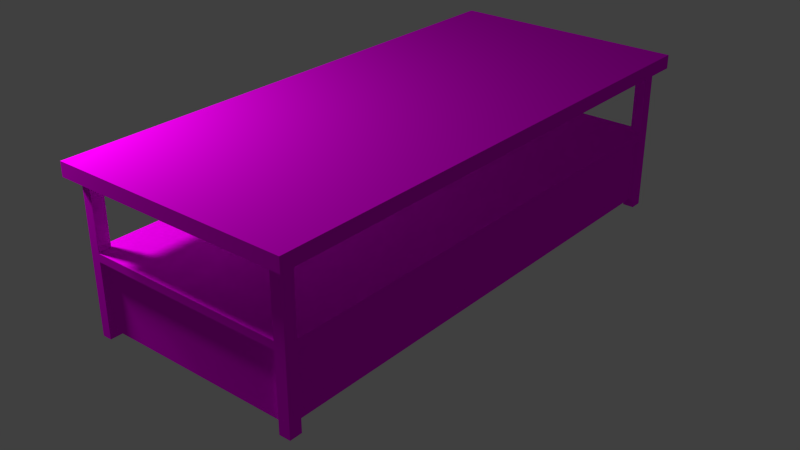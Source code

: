 # Source: CoffeeTable.blend  (saved by Blender 2.92.15; exported with 4.5.12 LTS)
import bpy
from mathutils import Matrix  # noqa: F401  (used for matrix-valued properties, if any)

bpy.ops.wm.read_factory_settings(use_empty=True)
scene = bpy.context.scene
scene.name = 'Scene'

# ---- collections
col_collection_1 = bpy.data.collections.new('Collection 1'); scene.collection.children.link(col_collection_1)

# ---- images (referenced by path relative to the original .blend; pixels are not part of the script)
import os
ASSET_DIR = os.environ.get("B2B_ASSET_DIR", "")  # directory of the original .blend (textures are referenced by path, not embedded)
HERE = os.path.dirname(os.path.abspath(__file__))  # packed textures are extracted next to this script under _unpacked/

def load_image(name, relpath, width, height, colorspace="sRGB"):
    """Load a texture the original file referenced (path relative to the .blend, or extracted next to this script)."""
    p = next((c for c in (os.path.join(HERE, relpath), os.path.join(ASSET_DIR, relpath)) if relpath and os.path.exists(c)), "")
    if p:
        img = bpy.data.images.load(p, check_existing=True)
        img.name = name
    else:  # same state as the original file: an image datablock whose file is absent (Cycles renders it pink)
        img = bpy.data.images.new(name, width, height)
        img.source = "FILE"
        img.filepath = "//" + (relpath or name)
    img.colorspace_settings.name = colorspace
    return img
img_wood_texture_jpg = load_image('Wood Texture.jpg', 'Wood Texture.jpg', 1024, 1024, 'sRGB')
img_wood_texture_2_jpg = load_image('Wood Texture 2.JPG', 'Wood Texture 2.JPG', 1024, 1024, 'sRGB')

# ---- materials (node trees are filled in below, after node groups)
mat_wood_1 = bpy.data.materials.new('Wood 1')
mat_wood_1.alpha_threshold = 0.0
mat_wood_1.roughness = 0.5
mat_wood_1.line_color = (0.0, 0.0, 0.0, 1.0)
mat_wood_2 = bpy.data.materials.new('Wood 2')
mat_wood_2.alpha_threshold = 0.0
mat_wood_2.roughness = 0.5
mat_wood_2.line_color = (0.0, 0.0, 0.0, 1.0)

# ---- material node trees
mat_wood_1.use_nodes = True; mat_wood_1.node_tree.nodes.clear()
_N = mat_wood_1.node_tree.nodes; _L = mat_wood_1.node_tree.links
n0 = _N.new('ShaderNodeOutputMaterial'); n0.name = 'Material Output'; n0.location = (300, 300)
n1 = _N.new('ShaderNodeBsdfDiffuse'); n1.name = 'Diffuse BSDF'; n1.location = (10, 300)
n2 = _N.new('ShaderNodeTexImage'); n2.name = 'Image Texture'; n2.location = (-180, 300)
n2.width = 140
n2.image = img_wood_texture_jpg
_L.new(n1.outputs[0], n0.inputs[0])
_L.new(n2.outputs[0], n1.inputs[0])
n0.is_active_output = True
mat_wood_2.use_nodes = True; mat_wood_2.node_tree.nodes.clear()
_N = mat_wood_2.node_tree.nodes; _L = mat_wood_2.node_tree.links
n0 = _N.new('ShaderNodeOutputMaterial'); n0.name = 'Material Output'; n0.location = (300, 300)
n1 = _N.new('ShaderNodeBsdfDiffuse'); n1.name = 'Diffuse BSDF'; n1.location = (10, 300)
n2 = _N.new('ShaderNodeTexImage'); n2.name = 'Image Texture'; n2.location = (-180, 300)
n2.width = 140
n2.image = img_wood_texture_2_jpg
_L.new(n1.outputs[0], n0.inputs[0])
_L.new(n2.outputs[0], n1.inputs[0])
n0.is_active_output = True

# ---- world
world_world = bpy.data.worlds.new('World'); scene.world = world_world
world_world.color = (0.05088, 0.05088, 0.05088)
world_world.use_sun_shadow = False
world_world.sun_shadow_jitter_overblur = 0.0
world_world.cycles.sampling_method = 'MANUAL'
world_world.cycles.sample_map_resolution = 256

# ---- lights
light_point = bpy.data.lights.new('Point', 'POINT')
light_point.transmission_factor = 0.0
light_point.energy = 100.0
light_point.shadow_buffer_clip_start = 0.5
light_point.shadow_soft_size = 0.1
light_point.shadow_maximum_resolution = 0.006
light_point.use_absolute_resolution = True
light_point.cycles.use_multiple_importance_sampling = False

# ---- meshes
me_plane = bpy.data.meshes.new('Plane')
me_plane.from_pydata([], [], [])
me_plane.use_remesh_preserve_volume = False
me_plane.use_remesh_preserve_attributes = False
me_plane.use_mirror_vertex_groups = False
me_plane.update()
me_cube = bpy.data.meshes.new('Cube')
me_cube.from_pydata([(-0.5539, -1.293, -0.4047), (-0.5539, 1.293, -0.4047), (0.5539, 1.293, -0.4047), (0.5539, -1.293, -0.4047), (-0.5539, -1.293, 0.4047), (-0.5539, 1.293, 0.4047), (0.5539, 1.293, 0.4047), (0.5539, -1.293, 0.4047), (-0.5539, -1.293, -0.03245), (-0.5539, 1.293, -0.03245), (0.5539, 1.293, -0.03245), (0.5539, -1.293, -0.03245), (-0.5539, -1.293, 0.3358), (-0.5539, 1.293, 0.3358), (0.5539, 1.293, 0.3358), (0.5539, -1.293, 0.3358), (-0.6039, -1.293, 0.4047), (-0.6039, 1.293, 0.4047), (-0.6039, -1.293, 0.3358), (-0.6039, 1.293, 0.3358), (-0.5539, -1.343, 0.4047), (0.5539, -1.343, 0.4047), (-0.5539, -1.343, 0.3358), (0.5539, -1.343, 0.3358), (0.6039, 1.293, 0.4047), (0.6039, -1.293, 0.4047), (0.6039, 1.293, 0.3358), (0.6039, -1.293, 0.3358), (-0.5539, 1.343, 0.4047), (0.5539, 1.343, 0.4047), (-0.5539, 1.343, 0.3358), (0.5539, 1.343, 0.3358), (-0.5539, 1.293, -0.3637), (0.5539, 1.293, -0.3637), (0.5539, -1.293, -0.3637), (-0.5539, -1.293, -0.3637), (-0.5539, -1.231, 0.4047), (-0.5539, 1.231, 0.4047), (-0.5539, 1.231, -0.4047), (-0.5539, -1.231, -0.4047), (0.5539, 1.231, 0.4047), (0.5539, -1.231, 0.4047), (0.5539, -1.231, -0.4047), (0.5539, 1.231, -0.4047), (-0.5539, 1.231, -0.03245), (-0.5539, -1.231, -0.03245), (0.5539, -1.231, -0.03245), (0.5539, 1.231, -0.03245), (-0.5539, 1.231, 0.3358), (-0.5539, -1.231, 0.3358), (0.5539, -1.231, 0.3358), (0.5539, 1.231, 0.3358), (-0.6039, -1.231, 0.4047), (-0.6039, 1.231, 0.4047), (-0.6039, 1.231, 0.3358), (-0.6039, -1.231, 0.3358), (0.6039, 1.231, 0.4047), (0.6039, -1.231, 0.4047), (0.6039, -1.231, 0.3358), (0.6039, 1.231, 0.3358), (-0.5539, 1.231, -0.3637), (-0.5539, -1.231, -0.3637), (0.5539, -1.231, -0.3637), (0.5539, 1.231, -0.3637), (-0.5539, -1.343, 0.4047), (-0.5539, -1.343, 0.3358), (-0.6039, -1.343, 0.4047), (-0.6039, -1.343, 0.3358), (0.6039, -1.293, 0.4047), (0.6039, -1.293, 0.3358), (0.6039, -1.343, 0.4047), (0.6039, -1.343, 0.3358), (0.5539, 1.343, 0.4047), (0.5539, 1.343, 0.3358), (0.6039, 1.343, 0.4047), (0.6039, 1.343, 0.3358), (-0.6039, 1.293, 0.4047), (-0.6039, 1.293, 0.3358), (-0.6039, 1.343, 0.4047), (-0.6039, 1.343, 0.3358), (-0.5054, 1.293, 0.4047), (0.4974, 1.293, 0.4047), (0.4974, 1.293, -0.4047), (-0.5054, 1.293, -0.4047), (0.4974, -1.293, 0.4047), (-0.5054, -1.293, 0.4047), (-0.5054, -1.293, -0.4047), (0.4974, -1.293, -0.4047), (0.4974, 1.293, -0.03245), (-0.5054, 1.293, -0.03245), (-0.5054, -1.293, -0.03245), (0.4974, -1.293, -0.03245), (0.4974, 1.293, 0.3358), (-0.5054, 1.293, 0.3358), (-0.5054, -1.293, 0.3358), (0.4974, -1.293, 0.3358), (0.4974, -1.343, 0.4047), (-0.5054, -1.343, 0.4047), (-0.5054, -1.343, 0.3358), (0.4974, -1.343, 0.3358), (-0.5054, 1.343, 0.4047), (0.4974, 1.343, 0.4047), (0.4974, 1.343, 0.3358), (-0.5054, 1.343, 0.3358), (0.4974, 1.293, -0.3637), (-0.5054, 1.293, -0.3637), (-0.5054, -1.293, -0.3637), (0.4974, -1.293, -0.3637), (-0.5054, -1.231, -0.4047), (0.4974, -1.231, -0.4047), (-0.5054, 1.231, -0.4047), (0.4974, 1.231, -0.4047), (0.4974, -1.231, 0.4047), (-0.5054, -1.231, 0.4047), (0.4974, 1.231, 0.4047), (-0.5054, 1.231, 0.4047), (-0.5539, -1.293, 0.00716), (-0.5539, 1.293, 0.00716), (0.5539, 1.293, 0.00716), (0.5539, -1.293, 0.00716), (-0.5539, -1.231, 0.00716), (-0.5539, 1.231, 0.00716), (0.5539, 1.231, 0.00716), (0.5539, -1.231, 0.00716), (-0.5054, 1.293, 0.00716), (0.4974, 1.293, 0.00716), (0.4974, -1.293, 0.00716), (-0.5054, -1.293, 0.00716), (0.4974, 1.268, -0.03245), (-0.5054, 1.268, -0.03245), (0.4974, 1.268, -0.3637), (-0.5054, 1.268, -0.3637), (-0.5054, -1.268, -0.03245), (0.4974, -1.268, -0.03245), (-0.5054, -1.268, -0.3637), (0.4974, -1.268, -0.3637), (0.5289, -1.231, -0.03245), (0.5289, 1.231, -0.03245), (0.5289, -1.231, -0.3637), (0.5289, 1.231, -0.3637), (-0.5539, 0.0, -0.03245), (-0.5539, -1.231, -0.1981), (-0.5539, 1.231, -0.1981), (-0.5539, 0.6156, -0.03245), (-0.5539, -0.002353, -0.3612), (-0.5539, -1.231, -0.2809), (-0.5539, 1.231, -0.2809), (-0.5539, -0.002353, -0.03481), (-0.5539, -0.6156, -0.03245), (-0.5539, 1.231, -0.1153), (-0.5539, -1.231, -0.1153), (-0.5539, -1.229, -0.3612), (-0.5539, -1.229, -0.03481), (-0.5539, 1.228, -0.03496), (-0.5539, 1.228, -0.361), (-0.5539, 0.0024, -0.03496), (-0.5539, 0.0024, -0.361), (-0.5539, 1.228, -0.1981), (-0.5539, 0.0024, -0.1981), (-0.5539, 0.6156, -0.03496), (-0.5539, 0.6156, -0.361), (-0.5539, 1.228, -0.2809), (-0.5789, 0.6156, -0.2188), (-0.5539, 0.0024, -0.1153), (-0.5539, 0.0024, -0.2809), (-0.5539, 1.228, -0.1153), (-0.5539, 0.6156, -0.2809), (-0.5539, 0.6156, -0.1153), (-0.5539, -1.229, -0.1981), (-0.5539, -0.002353, -0.1981), (-0.5539, -1.229, -0.2809), (-0.5789, -0.6156, -0.1774), (-0.5539, -0.6156, -0.03481), (-0.5539, -0.6156, -0.3612), (-0.5539, -0.002353, -0.1153), (-0.5539, -0.002353, -0.2809), (-0.5539, -1.229, -0.1153), (-0.5539, -0.6156, -0.1153), (-0.5539, -0.6156, -0.2809), (-0.5539, 0.922, -0.03496), (-0.5539, 0.922, -0.361), (-0.5539, 0.309, -0.03496), (-0.5539, 1.228, -0.321), (-0.5539, 0.309, -0.1981), (-0.5539, 0.0024, -0.07512), (-0.5539, 0.0024, -0.321), (-0.5539, 1.228, -0.07512), (-0.5539, 0.309, -0.361), (-0.5539, 1.228, -0.2395), (-0.5539, 0.922, -0.1981), (-0.5539, 0.0024, -0.1567), (-0.5539, 0.0024, -0.2395), (-0.5539, 1.228, -0.1567), (-0.5539, 0.6156, -0.2395), (-0.5539, 0.309, -0.2809), (-0.5539, 0.922, -0.2809), (-0.5539, 0.6156, -0.1567), (-0.5539, 0.309, -0.1153), (-0.5539, 0.922, -0.1153), (-0.5539, 0.922, -0.321), (-0.5539, 0.309, -0.321), (-0.5539, 0.922, -0.1567), (-0.5539, 0.309, -0.2395), (-0.5539, 0.922, -0.2395), (-0.5539, 0.309, -0.1567), (-0.5539, 0.309, -0.07512), (-0.5539, 0.922, -0.07512), (-0.5539, 0.6156, -0.2188), (-0.5539, 0.6156, -0.1774), (-0.5539, 0.4623, -0.1981), (-0.5539, 0.7688, -0.1981), (-0.5539, 0.922, -0.1774), (-0.5539, 0.7688, -0.1567), (-0.5539, 0.309, -0.2188), (-0.5539, 0.4623, -0.2395), (-0.5539, 0.922, -0.2188), (-0.5539, 0.7688, -0.2395), (-0.5539, 0.309, -0.1774), (-0.5539, 0.4623, -0.1567), (-0.5539, 0.4623, -0.1774), (-0.5539, 0.7688, -0.1774), (-0.5539, 0.4623, -0.2188), (-0.5539, 0.7688, -0.2188), (-0.5789, 0.6156, -0.1774), (-0.5789, 0.4623, -0.1981), (-0.5789, 0.7688, -0.1981), (-0.5789, 0.4623, -0.1774), (-0.5789, 0.7688, -0.1774), (-0.5789, 0.4623, -0.2188), (-0.5789, 0.7688, -0.2188), (-0.5539, -0.002353, -0.1567), (-0.5539, -0.309, -0.3612), (-0.5539, -0.309, -0.03481), (-0.5539, -0.309, -0.1981), (-0.5539, -1.229, -0.2395), (-0.5539, -1.229, -0.07504), (-0.5539, -0.002353, -0.321), (-0.5539, -0.002353, -0.07504), (-0.5539, -0.9223, -0.3612), (-0.5539, -0.9223, -0.03481), (-0.5539, -0.9223, -0.1981), (-0.5539, -1.229, -0.321), (-0.5539, -0.002353, -0.2395), (-0.5539, -1.229, -0.1567), (-0.5539, -0.6156, -0.1567), (-0.5539, -0.9223, -0.1153), (-0.5539, -0.309, -0.1153), (-0.5539, -0.6156, -0.2395), (-0.5539, -0.9223, -0.2809), (-0.5539, -0.309, -0.2809), (-0.5539, -0.309, -0.2395), (-0.5539, -0.9223, -0.2395), (-0.5539, -0.9223, -0.321), (-0.5539, -0.309, -0.07504), (-0.5539, -0.9223, -0.07504), (-0.5539, -0.9223, -0.1567), (-0.5539, -0.309, -0.321), (-0.5539, -0.309, -0.1567), (-0.5539, -0.6156, -0.1774), (-0.5539, -0.6156, -0.2188), (-0.5539, -0.4623, -0.1981), (-0.5539, -0.7689, -0.1981), (-0.5539, -0.309, -0.2188), (-0.5539, -0.4623, -0.2395), (-0.5539, -0.9223, -0.2188), (-0.5539, -0.7689, -0.2395), (-0.5539, -0.9223, -0.1774), (-0.5539, -0.7689, -0.1567), (-0.5539, -0.309, -0.1774), (-0.5539, -0.4623, -0.1567), (-0.5539, -0.7689, -0.1774), (-0.5539, -0.4623, -0.2188), (-0.5539, -0.7689, -0.2188), (-0.5539, -0.4623, -0.1774), (-0.5789, -0.6156, -0.2188), (-0.5789, -0.4623, -0.1981), (-0.5789, -0.7689, -0.1981), (-0.5789, -0.7689, -0.1774), (-0.5789, -0.4623, -0.2188), (-0.5789, -0.7689, -0.2188), (-0.5789, -0.4623, -0.1774), (-0.5039, -0.002353, -0.3612), (-0.5039, -1.229, -0.3612), (-0.5039, 1.228, -0.361), (-0.5039, 0.0024, -0.361), (-0.5039, 0.6156, -0.361), (-0.5039, -0.6156, -0.3612), (-0.5039, 0.922, -0.361), (-0.5039, 0.309, -0.361), (-0.5039, -0.309, -0.3612), (-0.5039, -0.9223, -0.3612), (-0.5054, -1.268, -0.03245), (0.4974, -1.268, -0.03245), (0.5289, -1.231, -0.03245), (0.5289, 1.231, -0.03245), (0.4974, 1.268, -0.03245), (-0.5054, 1.268, -0.03245)], [], [(111, 82, 2, 43), (50, 41, 40, 51), (48, 37, 36, 49), (87, 109, 42, 3), (120, 121, 44, 143, 140, 148, 45), (122, 123, 46, 47), (61, 39, 0, 35, 8, 116, 12, 49, 120, 45, 150, 141, 145), (167, 198, 201, 212, 196, 218, 204, 197), (65, 64, 66, 67), (69, 68, 70, 71), (40, 114, 111, 43, 63, 47, 122, 51), (35, 0, 86, 106, 90, 127, 94, 12, 116, 8), (73, 72, 74, 75), (97, 20, 22, 98, 99, 23, 71, 70, 21, 96), (94, 85, 84, 95), (77, 76, 78, 79), (38, 1, 83, 110), (124, 125, 88, 89), (126, 127, 90, 91), (0, 39, 108, 86), (117, 124, 125, 118, 122, 123, 119, 126, 127, 116, 120, 121), (30, 103, 102, 31, 14, 73, 75, 26, 59, 58, 27, 15, 69, 71, 23, 99, 98, 22, 12, 65, 67, 18, 55, 54, 19, 13, 77, 79), (105, 83, 1, 32, 9, 117, 13, 93, 124, 89), (63, 43, 2, 33, 10, 118, 14, 51, 122, 47), (107, 87, 3, 34, 11, 119, 15, 95, 126, 91), (18, 67, 66, 16, 52, 53, 17, 19, 54, 55), (33, 2, 82, 104, 88, 125, 92, 14, 118, 10), (32, 1, 38, 60, 146, 142, 149, 44, 121, 48, 13, 117, 9), (34, 3, 42, 62, 46, 123, 50, 15, 119, 11), (104, 82, 111, 114, 81, 92, 125, 88), (92, 81, 80, 93), (41, 50, 123, 46, 62, 42, 109, 112), (91, 126, 95, 84, 112, 109, 87, 107), (106, 86, 108, 113, 85, 94, 127, 90), (113, 108, 39, 61, 145, 141, 150, 45, 120, 49, 36), (89, 124, 93, 80, 115, 110, 83, 105), (37, 48, 121, 44, 149, 142, 146, 60, 38, 110, 115), (129, 128, 130, 131), (133, 132, 134, 135), (137, 136, 138, 139), (173, 238, 252, 248, 178, 249, 256, 231), (221, 209, 219, 226, 224, 228), (177, 245, 254, 239, 172, 232, 253, 246), (167, 197, 205, 181, 159, 179, 206, 198), (202, 214, 193, 216, 203, 195, 166, 194), (211, 189, 215, 203, 216, 222, 210, 220, 212, 201), (160, 187, 200, 194, 166, 195, 199, 180), (182, 154, 180, 199, 195, 203, 215, 189, 211, 201, 198, 206, 179, 153, 186, 165, 192, 157, 188, 161), (242, 175, 236, 144, 231, 256, 249, 250, 262, 233, 268, 257, 246, 253, 232, 147, 237, 174, 230, 169), (219, 209, 221, 214, 202, 213, 183, 217, 204, 218), (226, 223, 227, 225, 229, 162, 228, 224), (221, 207, 222, 216, 193, 214), (219, 208, 220, 227, 223, 226), (220, 210, 222, 229, 225, 227), (222, 207, 221, 228, 162, 229), (267, 244, 269, 273, 258, 270), (258, 273, 280, 171, 277, 270), (251, 248, 252, 238, 151, 241, 170, 234, 168, 243, 176, 235, 152, 239, 254, 245, 255, 266, 240, 264), (262, 250, 263, 271, 260, 273, 269, 257, 268, 233), (251, 265, 247, 263, 250, 249, 178, 248), (218, 196, 212, 220, 208, 219), (277, 171, 280, 275, 278, 274, 279, 276), (272, 259, 271, 263, 247, 265), (261, 270, 277, 276, 279, 272), (260, 271, 278, 275, 280, 273), (271, 259, 272, 279, 274, 278), (200, 187, 156, 185, 164, 191, 158, 190, 163, 184, 155, 181, 205, 197, 204, 217, 183, 213, 202, 194), (270, 261, 272, 265, 251, 264, 240, 266, 255, 267), (131, 130, 135, 134), (180, 154, 283, 287, 285, 288, 284, 156, 187, 160), (245, 177, 246, 257, 269, 244, 267, 255), (238, 173, 231, 144, 281, 289, 286, 290, 282, 151), (101, 29, 31, 102, 103, 30, 79, 78, 28, 100), (57, 25, 27, 58, 59, 26, 75, 74, 24, 56), (100, 28, 78, 76, 5, 17, 53, 52, 16, 66, 64, 4, 20, 97, 96, 21, 70, 68, 7, 25, 57, 56, 24, 74, 72, 6, 29, 101), (91, 90, 291, 292), (47, 46, 293, 294), (89, 88, 295, 296)])
me_cube.polygons.foreach_set('material_index', [0, 0, 0, 0, 0, 0, 1, 1, 0, 0, 1, 1, 0, 0, 0, 0, 0, 0, 0, 0, 0, 0, 1, 1, 1, 0, 1, 1, 1, 1, 0, 1, 1, 1, 1, 1, 1, 0, 0, 0, 0, 0, 0, 0, 1, 1, 0, 0, 0, 1, 0, 1, 0, 0, 0, 1, 0, 0, 1, 1, 1, 0, 1, 0, 0, 0, 0, 1, 0, 0, 1, 0, 0, 0, 0, 0, 0, 0])
_uv = me_cube.uv_layers.new(name='UVMap')
_uv.uv.foreach_set('vector', [0.0, 0.0, 1.0, 0.0, 1.0, 1.0, 0.0, 1.0, 0.0, 0.0, 1.0, 0.0, 1.0, 1.0, 0.0, 1.0, 0.0, 0.0, 1.0, 0.0, 1.0, 1.0, 0.0, 1.0, 0.0, 0.0, 1.0, 0.0, 1.0, 1.0, 0.0, 1.0, 0.7359, 1.0, 0.7359, 0.0, 0.8278, 0.0, 0.8278, 0.25, 0.8278, 0.5, 0.8278, 0.75, 0.8278, 1.0, 0.2095, 1.0, 0.2095, 0.0, 0.3677, 0.0, 0.3677, 1.0, 0.06021, 0.6026, 0.01059, 0.6026, 0.01059, 0.4708, 0.06021, 0.4708, 0.4608, 0.4708, 0.5087, 0.4708, 0.9061, 0.4708, 0.9061, 0.6026, 0.5087, 0.6026, 0.4608, 0.6026, 0.3606, 0.6026, 0.2605, 0.6026, 0.1603, 0.6026, 0.5001, 0.2656, 0.875, 0.2656, 0.875, 0.3604, 0.6875, 0.3604, 0.5001, 0.3604, 0.3125, 0.3604, 0.125, 0.3604, 0.125, 0.2656, 0.0, 0.0, 1.0, 0.0, 1.0, 1.0, 0.0, 1.0, 0.0, 0.0, 1.0, 0.0, 1.0, 1.0, 0.0, 1.0, 0.008772, 0.4889, 0.008772, 0.3802, 0.9912, 0.3802, 0.9912, 0.4889, 0.9414, 0.4889, 0.5394, 0.4889, 0.4913, 0.4889, 0.09243, 0.4889, 0.8564, 0.2656, 0.9061, 0.2656, 0.9061, 0.3682, 0.8564, 0.3682, 0.4559, 0.3682, 0.408, 0.3682, 0.01059, 0.3682, 0.01059, 0.2656, 0.408, 0.2656, 0.4559, 0.2656, 0.0, 0.0, 1.0, 0.0, 1.0, 1.0, 0.0, 1.0, 0.5, 1.0, 0.7939, 0.9045, 0.9755, 0.6545, 0.9755, 0.3455, 0.7939, 0.09549, 0.5, 0.0, 0.2061, 0.09549, 0.02447, 0.3455, 0.02447, 0.6545, 0.2061, 0.9045, 0.0, 0.0, 1.0, 0.0, 1.0, 1.0, 0.0, 1.0, 0.0, 0.0, 1.0, 0.0, 1.0, 1.0, 0.0, 1.0, 0.0, 0.0, 1.0, 0.0, 1.0, 1.0, 0.0, 1.0, 0.1784, 0.0, 0.1784, 1.0, 0.07843, 1.0, 0.07843, 0.0, 0.8256, 0.0, 0.8256, 1.0, 0.6485, 1.0, 0.6485, 0.0, 0.0, 0.0, 1.0, 0.0, 1.0, 1.0, 0.0, 1.0, 1.0, 1.0, 0.9562, 1.0, 0.05103, 1.0, 2.152e-07, 1.0, 2.152e-07, 0.9759, 0.0, 0.02408, 0.0, 0.0, 0.05103, 0.0, 0.9562, 0.0, 1.0, 0.0, 1.0, 0.02408, 1.0, 0.9759, 0.5, 1.0, 0.6113, 0.9875, 0.7169, 0.9505, 0.8117, 0.8909, 0.8909, 0.8117, 0.9505, 0.7169, 0.9875, 0.6113, 1.0, 0.5, 0.9875, 0.3887, 0.9505, 0.2831, 0.8909, 0.1883, 0.8117, 0.1091, 0.7169, 0.04952, 0.6113, 0.01254, 0.5, 0.0, 0.3887, 0.01254, 0.2831, 0.04952, 0.1883, 0.1091, 0.1091, 0.1883, 0.04952, 0.2831, 0.01254, 0.3887, 0.0, 0.5, 0.01254, 0.6113, 0.04952, 0.7169, 0.1091, 0.8117, 0.1883, 0.8909, 0.2831, 0.9505, 0.3887, 0.9875, 0.8543, 0.2756, 0.9036, 0.2756, 0.9036, 0.3738, 0.8543, 0.3738, 0.4562, 0.3738, 0.4085, 0.3738, 0.01355, 0.3738, 0.01355, 0.2756, 0.4085, 0.2756, 0.4562, 0.2756, 0.05857, 0.6088, 0.008772, 0.6088, 0.008772, 0.4889, 0.05857, 0.4889, 0.4606, 0.4889, 0.5087, 0.4889, 0.9076, 0.4889, 0.9076, 0.6088, 0.5087, 0.6088, 0.4606, 0.6088, 0.8539, 0.2642, 0.9032, 0.2642, 0.9032, 0.3764, 0.8539, 0.3764, 0.4562, 0.3764, 0.4086, 0.3764, 0.01408, 0.3764, 0.01408, 0.2642, 0.4086, 0.2642, 0.4562, 0.2642, 0.5, 1.0, 0.7939, 0.9045, 0.9755, 0.6545, 0.9755, 0.3455, 0.7939, 0.09549, 0.5, 0.0, 0.2061, 0.09549, 0.02447, 0.3455, 0.02447, 0.6545, 0.2061, 0.9045, 0.8578, 0.2714, 0.9076, 0.2714, 0.9076, 0.3802, 0.8578, 0.3802, 0.4557, 0.3802, 0.4076, 0.3802, 0.008772, 0.3802, 0.008771, 0.2714, 0.4076, 0.2714, 0.4557, 0.2714, 0.06287, 0.5982, 0.01355, 0.5982, 0.01355, 0.472, 0.06287, 0.472, 0.1624, 0.472, 0.2619, 0.472, 0.3615, 0.472, 0.461, 0.472, 0.5086, 0.472, 0.9036, 0.472, 0.9036, 0.5982, 0.5086, 0.5982, 0.461, 0.5982, 0.06335, 0.6122, 0.01408, 0.6122, 0.01408, 0.4886, 0.06335, 0.4886, 0.461, 0.4886, 0.5086, 0.4886, 0.9032, 0.4886, 0.9032, 0.6122, 0.5086, 0.6122, 0.461, 0.6122, 0.05857, 0.7286, 0.008772, 0.7286, 0.008772, 0.6088, 0.9912, 0.6088, 0.9912, 0.7286, 0.9076, 0.7286, 0.5087, 0.7286, 0.4606, 0.7286, 0.0, 0.0, 1.0, 0.0, 1.0, 1.0, 0.0, 1.0, 0.01408, 0.3764, 0.09684, 0.3764, 0.4914, 0.3764, 0.539, 0.3764, 0.9367, 0.3764, 0.9859, 0.3764, 0.9859, 0.4886, 0.01408, 0.4886, 0.539, 0.7358, 0.4914, 0.7358, 0.09684, 0.7358, 0.01408, 0.7358, 0.01408, 0.6122, 0.9859, 0.6122, 0.9859, 0.7358, 0.9367, 0.7358, 0.06021, 0.7344, 0.01059, 0.7344, 0.01059, 0.6026, 0.9894, 0.6026, 0.9894, 0.7344, 0.9061, 0.7344, 0.5087, 0.7344, 0.4608, 0.7344, 0.9894, 0.4708, 0.01059, 0.4708, 0.01059, 0.3682, 0.06021, 0.3682, 0.1603, 0.3682, 0.2605, 0.3682, 0.3606, 0.3682, 0.4608, 0.3682, 0.5087, 0.3682, 0.9061, 0.3682, 0.9894, 0.3682, 0.461, 0.5982, 0.5086, 0.5982, 0.9036, 0.5982, 0.9864, 0.5982, 0.9864, 0.7244, 0.01355, 0.7244, 0.01355, 0.5982, 0.06287, 0.5982, 0.01355, 0.3738, 0.0964, 0.3738, 0.4914, 0.3738, 0.539, 0.3738, 0.6385, 0.3738, 0.7381, 0.3738, 0.8376, 0.3738, 0.9371, 0.3738, 0.9864, 0.3738, 0.9864, 0.472, 0.01355, 0.472, 0.3975, 0.7947, 0.3975, 0.2053, 0.9869, 0.2053, 0.9869, 0.7947, 0.5487, 0.0, 0.5487, 1.0, 0.01569, 1.0, 0.01569, 4.47e-08, -0.0001698, 1.0, -0.0001708, 4.47e-08, 0.4492, 0.0, 0.4492, 1.0, 0.1299, 0.5001, 0.1299, 0.25, 0.2209, 0.25, 0.3119, 0.25, 0.3119, 0.5001, 0.3119, 0.75, 0.2209, 0.75, 0.1299, 0.75, 0.5, 1.0, 0.933, 0.75, 0.933, 0.25, 0.5, 0.0, 0.06699, 0.25, 0.06699, 0.75, 0.6876, 0.5001, 0.6876, 0.25, 0.7789, 0.25, 0.8701, 0.25, 0.8701, 0.5001, 0.8701, 0.75, 0.7789, 0.75, 0.6876, 0.75, 0.3083, 0.4999, 0.3083, 0.7499, 0.2153, 0.7499, 0.1222, 0.7499, 0.1222, 0.4999, 0.1222, 0.2499, 0.2153, 0.2499, 0.3083, 0.2499, 0.125, 0.55, 0.3125, 0.55, 0.5001, 0.55, 0.6875, 0.55, 0.875, 0.55, 0.875, 0.6448, 0.5001, 0.6448, 0.125, 0.6448, 0.875, 0.4078, 0.875, 0.4552, 0.875, 0.5026, 0.875, 0.55, 0.6875, 0.55, 0.6875, 0.5026, 0.6875, 0.4552, 0.6875, 0.4078, 0.6875, 0.3604, 0.875, 0.3604, 0.8778, 0.4999, 0.8778, 0.7499, 0.7849, 0.7499, 0.6921, 0.7499, 0.6921, 0.4999, 0.6921, 0.2499, 0.7849, 0.2499, 0.8778, 0.2499, 0.7849, 0.0, 0.8778, 0.0, 0.8778, 0.2499, 0.7849, 0.2499, 0.6921, 0.2499, 0.5961, 0.2499, 0.5482, 0.2499, 0.5002, 0.2499, 0.4522, 0.2499, 0.4042, 0.2499, 0.3083, 0.2499, 0.2153, 0.2499, 0.1222, 0.2499, 0.1222, 0.0, 0.2153, 0.0, 0.3083, 0.0, 0.4042, 0.0, 0.5002, 0.0, 0.5961, 0.0, 0.6921, 0.0, 0.4059, 1.0, 0.3119, 1.0, 0.2209, 1.0, 0.1299, 1.0, 0.1299, 0.75, 0.2209, 0.75, 0.3119, 0.75, 0.4059, 0.75, 0.4528, 0.75, 0.4998, 0.75, 0.5467, 0.75, 0.5937, 0.75, 0.6876, 0.75, 0.7789, 0.75, 0.8701, 0.75, 0.8701, 1.0, 0.7789, 1.0, 0.6876, 1.0, 0.5937, 1.0, 0.4998, 1.0, 0.3125, 0.4078, 0.3125, 0.4552, 0.3125, 0.5026, 0.3125, 0.55, 0.125, 0.55, 0.125, 0.5026, 0.125, 0.4552, 0.125, 0.4078, 0.125, 0.3604, 0.3125, 0.3604, 0.2805, 1.0, 0.2805, 0.4999, 0.2805, 0.0, 0.3799, 0.0, 0.4794, 0.0, 0.4794, 0.4999, 0.4794, 1.0, 0.3799, 1.0, 0.3125, 0.5026, 0.5001, 0.5026, 0.6875, 0.5026, 0.6875, 0.55, 0.5001, 0.55, 0.3125, 0.55, 0.7195, 8.941e-08, 0.7195, 0.5001, 0.7195, 1.0, 0.5994, 1.0, 0.5994, 0.5001, 0.5994, 0.0, 0.5, 1.0, 0.933, 0.75, 0.933, 0.25, 0.5, 0.0, 0.06699, 0.25, 0.06699, 0.75, 0.4794, 1.0, 0.4794, 0.5001, 0.4794, 0.0, 0.5994, 0.0, 0.5994, 0.5001, 0.5994, 1.0, 0.6875, 0.5812, 0.4999, 0.5812, 0.3125, 0.5812, 0.3125, 0.5278, 0.4999, 0.5278, 0.6875, 0.5278, 0.5947, 0.4999, 0.5947, 0.0, 0.709, 0.0, 0.709, 0.4999, 0.709, 1.0, 0.5947, 1.0, 0.4059, 0.25, 0.3119, 0.25, 0.2209, 0.25, 0.1299, 0.25, 0.1299, 3.576e-07, 0.2209, 2.682e-07, 0.3119, 1.788e-07, 0.4059, 8.941e-08, 0.4998, 0.0, 0.5937, -8.941e-08, 0.6876, -1.788e-07, 0.7789, -2.682e-07, 0.8701, -3.576e-07, 0.8701, 0.25, 0.7789, 0.25, 0.6876, 0.25, 0.5937, 0.25, 0.5467, 0.25, 0.4998, 0.25, 0.4528, 0.25, 0.125, 0.4209, 0.125, 0.3675, 0.3125, 0.3675, 0.3125, 0.4209, 0.3125, 0.4744, 0.3125, 0.5278, 0.3125, 0.5812, 0.125, 0.5812, 0.125, 0.5278, 0.125, 0.4744, 0.875, 0.3675, 0.6875, 0.3675, 0.4999, 0.3675, 0.3125, 0.3675, 0.125, 0.3675, 0.125, 0.2607, 0.4999, 0.2606, 0.875, 0.2606, 0.3125, 0.3604, 0.5001, 0.3604, 0.6875, 0.3604, 0.6875, 0.4078, 0.5001, 0.4078, 0.3125, 0.4078, 0.291, 1.0, 0.291, 0.4999, 0.291, 0.0, 0.3857, 0.0, 0.4804, 0.0, 0.4804, 0.4999, 0.4804, 1.0, 0.3857, 1.0, 0.6875, 0.4209, 0.4999, 0.4209, 0.3125, 0.4209, 0.3125, 0.3675, 0.4999, 0.3675, 0.6875, 0.3675, 0.5, 1.0, 0.933, 0.75, 0.933, 0.25, 0.5, 0.0, 0.06699, 0.25, 0.06699, 0.75, 0.5, 1.0, 0.933, 0.75, 0.933, 0.25, 0.5, 0.0, 0.06699, 0.25, 0.06699, 0.75, 0.5947, 8.941e-08, 0.5947, 0.4999, 0.5947, 1.0, 0.4804, 1.0, 0.4804, 0.4999, 0.4804, 0.0, 0.7849, 0.7499, 0.8778, 0.7499, 0.8778, 1.0, 0.7849, 1.0, 0.6921, 1.0, 0.5961, 1.0, 0.5002, 1.0, 0.4042, 1.0, 0.3083, 1.0, 0.2153, 1.0, 0.1222, 1.0, 0.1222, 0.7499, 0.2153, 0.7499, 0.3083, 0.7499, 0.4042, 0.7499, 0.4522, 0.7499, 0.5002, 0.7499, 0.5482, 0.7499, 0.5961, 0.7499, 0.6921, 0.7499, 0.6875, 0.5278, 0.6875, 0.4744, 0.6875, 0.4209, 0.6875, 0.3675, 0.875, 0.3675, 0.875, 0.4209, 0.875, 0.4744, 0.875, 0.5278, 0.875, 0.5812, 0.6875, 0.5812, 0.0, 0.0, 1.0, 0.0, 1.0, 1.0, 0.0, 1.0, 0.5, 1.0, 0.7939, 0.9045, 0.9755, 0.6545, 0.9755, 0.3455, 0.7939, 0.09549, 0.5, 0.0, 0.2061, 0.09549, 0.02447, 0.3455, 0.02447, 0.6545, 0.2061, 0.9045, 0.875, 0.6881, 0.4999, 0.6881, 0.125, 0.6881, 0.125, 0.5812, 0.3125, 0.5812, 0.4999, 0.5812, 0.6875, 0.5812, 0.875, 0.5812, 0.5, 1.0, 0.7939, 0.9045, 0.9755, 0.6545, 0.9755, 0.3455, 0.7939, 0.09549, 0.5, 0.0, 0.2061, 0.09549, 0.02447, 0.3455, 0.02447, 0.6545, 0.2061, 0.9045, 0.5, 1.0, 0.7939, 0.9045, 0.9755, 0.6545, 0.9755, 0.3455, 0.7939, 0.09549, 0.5, 0.0, 0.2061, 0.09549, 0.02447, 0.3455, 0.02447, 0.6545, 0.2061, 0.9045, 0.5, 1.0, 0.7939, 0.9045, 0.9755, 0.6545, 0.9755, 0.3455, 0.7939, 0.09549, 0.5, 0.0, 0.2061, 0.09549, 0.02447, 0.3455, 0.02447, 0.6545, 0.2061, 0.9045, 0.09023, 0.9231, 0.05093, 0.9231, 0.01038, 0.9231, 0.01038, 0.9069, 0.05093, 0.9069, 0.01038, 0.9069, 0.01038, 0.8868, 0.01038, 0.09, 0.01038, 0.06984, 0.01038, 0.05366, 0.05093, 0.05366, 0.05093, 0.06984, 0.05093, 0.05366, 0.09023, 0.05366, 0.9034, 0.05366, 0.9492, 0.05366, 0.9898, 0.05366, 0.9898, 0.06984, 0.9492, 0.06984, 0.9898, 0.06984, 0.9898, 0.09, 0.9898, 0.8868, 0.9898, 0.9069, 0.9898, 0.9231, 0.9492, 0.9231, 0.9492, 0.9069, 0.9492, 0.9231, 0.9034, 0.9231, 0.1256, 1.0, 0.1256, 0.0, 0.3107, 0.0, 0.3107, 1.0, 0.7596, 0.0, 0.7596, 1.0, 0.6761, 1.0, 0.6761, 0.0, 0.8703, 0.0, 0.8703, 1.0, 0.7703, 1.0, 0.7703, 0.0])
me_cube.materials.append(mat_wood_1)
me_cube.materials.append(mat_wood_2)
me_cube.use_remesh_preserve_volume = False
me_cube.use_remesh_preserve_attributes = False
me_cube.use_mirror_vertex_groups = False
me_cube.update()

# ---- objects
ob_point = bpy.data.objects.new('Point', light_point)
ob_plane = bpy.data.objects.new('Plane', me_plane)
ob_cube = bpy.data.objects.new('Cube', me_cube)

# ---- transforms, parenting, visibility, modifiers, constraints
ob_point.location = (-1.485, -1.489, 1.761)
ob_point.rotation_euler = (-1.785, -2.83, 1.009)
ob_point.lineart.crease_threshold = 0.0
ob_plane.location = (0.1213, 0.02942, -0.4103)
ob_plane.scale = (4.0, 4.0, 4.0)
ob_plane.lineart.crease_threshold = 0.0
ob_cube.location = (0.005292, 5.464e-08, 0.4067)
ob_cube.lineart.crease_threshold = 0.0

# ---- collection membership
col_collection_1.objects.link(ob_point)
col_collection_1.objects.link(ob_plane)
col_collection_1.objects.link(ob_cube)

# ---- scene / render settings (as saved in the file)
scene.frame_start = 1; scene.frame_end = 250; scene.frame_set(1)
scene.render.engine = 'CYCLES'
scene.render.resolution_percentage = 50
scene.render.dither_intensity = 0.0
scene.cycles.use_denoising = False
scene.cycles.samples = 10
scene.cycles.sampling_pattern = 'TABULATED_SOBOL'
scene.cycles.light_sampling_threshold = 0.0
scene.cycles.use_adaptive_sampling = False
scene.cycles.use_light_tree = False
scene.cycles.blur_glossy = 0.0
scene.cycles.volume_bounces = 1
scene.cycles.pixel_filter_type = 'GAUSSIAN'
scene.cycles.sample_clamp_indirect = 0.0
scene.view_settings.view_transform = 'Standard'
bpy.context.view_layer.update()

# ---- added for rendering (the .blend has no active camera): camera
cam_auto = bpy.data.cameras.new('AutoCamera')
cam_auto.lens = 50.0
cam_auto.sensor_width = 36.0
cam_auto.clip_end = 1000.0
ob_auto_camera = bpy.data.objects.new('AutoCamera', cam_auto)
scene.collection.objects.link(ob_auto_camera)
ob_auto_camera.location = (2.95597, -3.54081, 2.56109)
ob_auto_camera.rotation_euler = (1.09748, -7.21219e-08, 0.694738)
scene.camera = ob_auto_camera
bpy.context.view_layer.update()
